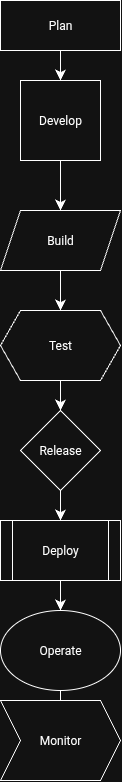

The diagram above was exported from draw.io. Its source (the exported page's mxGraphModel, read from the mxfile embedded in the PNG):
<mxGraphModel dx="180" dy="694" grid="1" gridSize="10" guides="1" tooltips="1" connect="1" arrows="1" fold="1" page="1" pageScale="1" pageWidth="850" pageHeight="1100" math="0" shadow="0">
  <root>
    <mxCell id="0" />
    <mxCell id="1" parent="0" />
    <mxCell id="CFQi8MP_wss_HtFroDeL-3" value="" style="edgeStyle=none;curved=1;rounded=0;orthogonalLoop=1;jettySize=auto;html=1;fontSize=12;startSize=8;endSize=8;" edge="1" parent="1" source="CFQi8MP_wss_HtFroDeL-1" target="CFQi8MP_wss_HtFroDeL-2">
      <mxGeometry relative="1" as="geometry" />
    </mxCell>
    <mxCell id="CFQi8MP_wss_HtFroDeL-1" value="Plan" style="rounded=0;whiteSpace=wrap;html=1;" vertex="1" parent="1">
      <mxGeometry x="150" y="40" width="120" height="50" as="geometry" />
    </mxCell>
    <mxCell id="CFQi8MP_wss_HtFroDeL-5" style="edgeStyle=none;curved=1;rounded=0;orthogonalLoop=1;jettySize=auto;html=1;fontSize=12;startSize=8;endSize=8;" edge="1" parent="1" source="CFQi8MP_wss_HtFroDeL-2">
      <mxGeometry relative="1" as="geometry">
        <mxPoint x="210" y="250" as="targetPoint" />
      </mxGeometry>
    </mxCell>
    <mxCell id="CFQi8MP_wss_HtFroDeL-2" value="Develop" style="whiteSpace=wrap;html=1;aspect=fixed;" vertex="1" parent="1">
      <mxGeometry x="170" y="120" width="80" height="80" as="geometry" />
    </mxCell>
    <mxCell id="CFQi8MP_wss_HtFroDeL-7" style="edgeStyle=none;curved=1;rounded=0;orthogonalLoop=1;jettySize=auto;html=1;fontSize=12;startSize=8;endSize=8;" edge="1" parent="1" source="CFQi8MP_wss_HtFroDeL-6">
      <mxGeometry relative="1" as="geometry">
        <mxPoint x="210" y="350" as="targetPoint" />
      </mxGeometry>
    </mxCell>
    <mxCell id="CFQi8MP_wss_HtFroDeL-6" value="Build" style="shape=parallelogram;perimeter=parallelogramPerimeter;whiteSpace=wrap;html=1;fixedSize=1;" vertex="1" parent="1">
      <mxGeometry x="150" y="250" width="120" height="60" as="geometry" />
    </mxCell>
    <mxCell id="CFQi8MP_wss_HtFroDeL-10" style="edgeStyle=none;curved=1;rounded=0;orthogonalLoop=1;jettySize=auto;html=1;fontSize=12;startSize=8;endSize=8;" edge="1" parent="1" source="CFQi8MP_wss_HtFroDeL-8">
      <mxGeometry relative="1" as="geometry">
        <mxPoint x="210" y="450.0000000000002" as="targetPoint" />
      </mxGeometry>
    </mxCell>
    <mxCell id="CFQi8MP_wss_HtFroDeL-8" value="Test" style="shape=hexagon;perimeter=hexagonPerimeter2;whiteSpace=wrap;html=1;fixedSize=1;" vertex="1" parent="1">
      <mxGeometry x="150" y="350" width="120" height="70" as="geometry" />
    </mxCell>
    <mxCell id="CFQi8MP_wss_HtFroDeL-12" style="edgeStyle=none;curved=1;rounded=0;orthogonalLoop=1;jettySize=auto;html=1;fontSize=12;startSize=8;endSize=8;" edge="1" parent="1" source="CFQi8MP_wss_HtFroDeL-11">
      <mxGeometry relative="1" as="geometry">
        <mxPoint x="210" y="560.0000000000002" as="targetPoint" />
      </mxGeometry>
    </mxCell>
    <mxCell id="CFQi8MP_wss_HtFroDeL-11" value="Release" style="rhombus;whiteSpace=wrap;html=1;" vertex="1" parent="1">
      <mxGeometry x="170" y="450" width="80" height="80" as="geometry" />
    </mxCell>
    <mxCell id="CFQi8MP_wss_HtFroDeL-14" style="edgeStyle=none;curved=1;rounded=0;orthogonalLoop=1;jettySize=auto;html=1;fontSize=12;startSize=8;endSize=8;" edge="1" parent="1" source="CFQi8MP_wss_HtFroDeL-13">
      <mxGeometry relative="1" as="geometry">
        <mxPoint x="210" y="650.0000000000002" as="targetPoint" />
      </mxGeometry>
    </mxCell>
    <mxCell id="CFQi8MP_wss_HtFroDeL-13" value="Deploy" style="shape=process;whiteSpace=wrap;html=1;backgroundOutline=1;" vertex="1" parent="1">
      <mxGeometry x="150" y="560" width="120" height="60" as="geometry" />
    </mxCell>
    <mxCell id="CFQi8MP_wss_HtFroDeL-16" style="edgeStyle=none;curved=1;rounded=0;orthogonalLoop=1;jettySize=auto;html=1;fontSize=12;startSize=8;endSize=8;" edge="1" parent="1" source="CFQi8MP_wss_HtFroDeL-15">
      <mxGeometry relative="1" as="geometry">
        <mxPoint x="210" y="760.0000000000002" as="targetPoint" />
      </mxGeometry>
    </mxCell>
    <mxCell id="CFQi8MP_wss_HtFroDeL-15" value="Operate" style="ellipse;whiteSpace=wrap;html=1;" vertex="1" parent="1">
      <mxGeometry x="150" y="650" width="120" height="80" as="geometry" />
    </mxCell>
    <mxCell id="CFQi8MP_wss_HtFroDeL-17" value="Monitor" style="shape=step;perimeter=stepPerimeter;whiteSpace=wrap;html=1;fixedSize=1;" vertex="1" parent="1">
      <mxGeometry x="150" y="740" width="120" height="80" as="geometry" />
    </mxCell>
  </root>
</mxGraphModel>